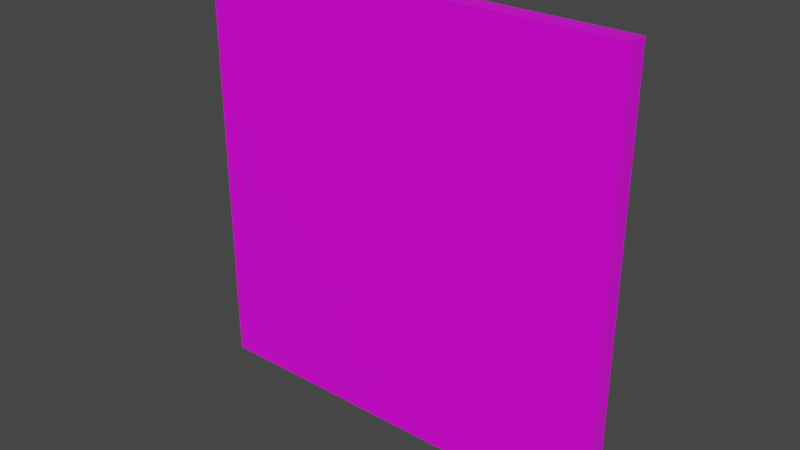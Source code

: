 # Source: Wall.blend  (saved by Blender 2.90.8; exported with 4.5.12 LTS)
import bpy
from mathutils import Matrix  # noqa: F401  (used for matrix-valued properties, if any)

bpy.ops.wm.read_factory_settings(use_empty=True)
scene = bpy.context.scene
scene.name = 'Scene'

# ---- collections
col_collection = bpy.data.collections.new('Collection'); scene.collection.children.link(col_collection)

# ---- images (referenced by path relative to the original .blend; pixels are not part of the script)
import os
ASSET_DIR = os.environ.get("B2B_ASSET_DIR", "")  # directory of the original .blend (textures are referenced by path, not embedded)
HERE = os.path.dirname(os.path.abspath(__file__))  # packed textures are extracted next to this script under _unpacked/

def load_image(name, relpath, width, height, colorspace="sRGB"):
    """Load a texture the original file referenced (path relative to the .blend, or extracted next to this script)."""
    p = next((c for c in (os.path.join(HERE, relpath), os.path.join(ASSET_DIR, relpath)) if relpath and os.path.exists(c)), "")
    if p:
        img = bpy.data.images.load(p, check_existing=True)
        img.name = name
    else:  # same state as the original file: an image datablock whose file is absent (Cycles renders it pink)
        img = bpy.data.images.new(name, width, height)
        img.source = "FILE"
        img.filepath = "//" + (relpath or name)
    img.colorspace_settings.name = colorspace
    return img
img_wall_1 = load_image('Wall_1', 'Wall_3.png', 1024, 1024, 'sRGB')

# ---- materials (node trees are filled in below, after node groups)
mat_wall = bpy.data.materials.new('Wall')
mat_wall.alpha_threshold = 0.0
mat_wall.use_transparent_shadow = False
mat_wall.line_color = (0.0, 0.0, 0.0, 1.0)

# ---- material node trees
mat_wall.use_nodes = True; mat_wall.node_tree.nodes.clear()
_N = mat_wall.node_tree.nodes; _L = mat_wall.node_tree.links
n0 = _N.new('ShaderNodeOutputMaterial'); n0.name = 'Material Output'; n0.location = (300, 300)
n1 = _N.new('ShaderNodeBsdfPrincipled'); n1.name = 'Principled BSDF'; n1.location = (10, 300)
n1.distribution = 'GGX'
n1.subsurface_method = 'BURLEY'
n1.inputs[2].default_value = 0.4
n1.inputs[3].default_value = 1.45
n1.inputs[27].default_value = (0.0, 0.0, 0.0, 1.0)
n1.inputs[28].default_value = 1.0
n2 = _N.new('ShaderNodeTexImage'); n2.name = 'Image Texture'; n2.location = (-331, 242)
n2.image = img_wall_1
_L.new(n1.outputs[0], n0.inputs[0])
_L.new(n2.outputs[0], n1.inputs[0])
n0.is_active_output = True

# ---- world
world_world = bpy.data.worlds.new('World'); scene.world = world_world
world_world.use_nodes = True; world_world.node_tree.nodes.clear()
_N = world_world.node_tree.nodes; _L = world_world.node_tree.links
n0 = _N.new('ShaderNodeOutputWorld'); n0.name = 'World Output'; n0.location = (300, 300)
n1 = _N.new('ShaderNodeBackground'); n1.name = 'Background'; n1.location = (10, 300)
n1.inputs[0].default_value = (0.05088, 0.05088, 0.05088, 1.0)
_L.new(n1.outputs[0], n0.inputs[0])
n0.is_active_output = True
world_world.color = (0.05088, 0.05088, 0.05088)
world_world.use_sun_shadow = False
world_world.sun_shadow_jitter_overblur = 0.0

# ---- meshes
me_cube = bpy.data.meshes.new('Cube')
me_cube.from_pydata([(6.0, 0.25, 6.0), (6.0, 0.25, -6.0), (6.0, -0.25, 6.0), (6.0, -0.25, -6.0), (-6.0, 0.25, 6.0), (-6.0, 0.25, -6.0), (-6.0, -0.25, 6.0), (-6.0, -0.25, -6.0)], [], [(0, 4, 6, 2), (3, 2, 6, 7), (7, 6, 4, 5), (5, 1, 3, 7), (1, 0, 2, 3), (5, 4, 0, 1)])
_uv = me_cube.uv_layers.new(name='UVMap')
_uv.uv.foreach_set('vector', [7.558e-05, 0.5, 7.558e-05, 0.07149, 0.07149, 0.07149, 0.07149, 0.5, 0.5, 0.5, 0.07149, 0.5, 0.07149, 0.07149, 0.5, 0.07149, 0.5, 0.07149, 0.07149, 0.07149, 0.07149, 7.558e-05, 0.5, 7.564e-05, 0.5714, 0.07149, 0.5714, 0.5, 0.5, 0.5, 0.5, 0.07149, 0.5, 0.5714, 0.07149, 0.5714, 0.07149, 0.5, 0.5, 0.5, 0.5714, 0.07149, 0.9999, 0.07149, 0.9999, 0.5, 0.5714, 0.5])
me_cube.materials.append(mat_wall)
me_cube.use_remesh_preserve_volume = False
me_cube.use_remesh_preserve_attributes = False
me_cube.use_mirror_vertex_groups = False
me_cube.update()

# ---- objects
ob_cube = bpy.data.objects.new('Cube', me_cube)

# ---- transforms, parenting, visibility, modifiers, constraints
ob_cube.location = (0.0, 0.0, 0.0)
ob_cube.lock_rotations_4d = False
ob_cube.empty_display_type = 'ARROWS'
ob_cube.lineart.crease_threshold = 0.0

# ---- collection membership
col_collection.objects.link(ob_cube)

# ---- scene / render settings (as saved in the file)
scene.frame_start = 1; scene.frame_end = 250; scene.frame_set(1)
scene.render.engine = 'BLENDER_EEVEE_NEXT'
scene.cycles.use_denoising = False
scene.cycles.samples = 128
scene.cycles.sampling_pattern = 'TABULATED_SOBOL'
scene.cycles.use_adaptive_sampling = False
scene.cycles.use_light_tree = False
scene.view_settings.view_transform = 'Filmic'
bpy.context.view_layer.update()

# ---- added for rendering (the .blend has no active camera and no usable light): camera, sun
cam_auto = bpy.data.cameras.new('AutoCamera')
cam_auto.lens = 50.0
cam_auto.sensor_width = 36.0
cam_auto.clip_end = 1000.0
ob_auto_camera = bpy.data.objects.new('AutoCamera', cam_auto)
scene.collection.objects.link(ob_auto_camera)
ob_auto_camera.location = (15.7084, -18.8501, 12.5667)
ob_auto_camera.rotation_euler = (1.09748, -7.21219e-08, 0.694738)
scene.camera = ob_auto_camera
light_auto_sun = bpy.data.lights.new('AutoSun', 'SUN')
light_auto_sun.energy = 3.0
light_auto_sun.angle = 0.0523599
ob_auto_sun = bpy.data.objects.new('AutoSun', light_auto_sun)
scene.collection.objects.link(ob_auto_sun)
ob_auto_sun.rotation_euler = (0.872665, 0.174533, 0.523599)
bpy.context.view_layer.update()
